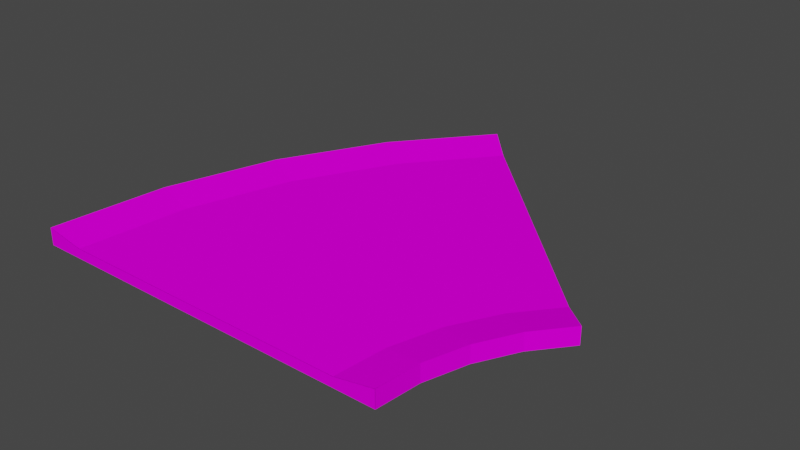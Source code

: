 # Source: curb45_smol.blend  (saved by Blender 3.3.6; exported with 4.5.12 LTS)
import bpy
from mathutils import Matrix  # noqa: F401  (used for matrix-valued properties, if any)

bpy.ops.wm.read_factory_settings(use_empty=True)
scene = bpy.context.scene
scene.name = 'Scene'

# ---- collections
col_collection = bpy.data.collections.new('Collection'); scene.collection.children.link(col_collection)

# ---- images (referenced by path relative to the original .blend; pixels are not part of the script)
import os
ASSET_DIR = os.environ.get("B2B_ASSET_DIR", "")  # directory of the original .blend (textures are referenced by path, not embedded)
HERE = os.path.dirname(os.path.abspath(__file__))  # packed textures are extracted next to this script under _unpacked/

def load_image(name, relpath, width, height, colorspace="sRGB"):
    """Load a texture the original file referenced (path relative to the .blend, or extracted next to this script)."""
    p = next((c for c in (os.path.join(HERE, relpath), os.path.join(ASSET_DIR, relpath)) if relpath and os.path.exists(c)), "")
    if p:
        img = bpy.data.images.load(p, check_existing=True)
        img.name = name
    else:  # same state as the original file: an image datablock whose file is absent (Cycles renders it pink)
        img = bpy.data.images.new(name, width, height)
        img.source = "FILE"
        img.filepath = "//" + (relpath or name)
    img.colorspace_settings.name = colorspace
    return img
img_trackset00_trk_curb_jpg = load_image('trackset00_trk_curb.jpg', 'trackset00_trk_curb.jpg', 1024, 1024, 'sRGB')
img_trackset00_trk_c1_straight_jpg = load_image('trackset00_trk_c1_straight.jpg', 'trackset00_trk_c1_straight.jpg', 1024, 1024, 'sRGB')
img_trackset00_trk_startline_jpg = load_image('trackset00_trk_startline.jpg', 'trackset00_trk_startline.jpg', 1024, 1024, 'sRGB')

# ---- materials (node trees are filled in below, after node groups)
mat_trackset00_trk_curb = bpy.data.materials.new('trackset00_trk_curb')
mat_trackset00_trk_curb.alpha_threshold = 0.0
mat_trackset00_trk_curb.use_transparent_shadow = False
mat_trackset00_trk_curb.diffuse_color = (1.0, 1.0, 1.0, 1.0)
mat_trackset00_trk_curb.roughness = 0.5
mat_trackset00_trk_c1_straight = bpy.data.materials.new('trackset00_trk_c1_straight')
mat_trackset00_trk_c1_straight.alpha_threshold = 0.0
mat_trackset00_trk_c1_straight.use_transparent_shadow = False
mat_trackset00_trk_c1_straight.diffuse_color = (1.0, 1.0, 1.0, 1.0)
mat_trackset00_trk_c1_straight.roughness = 0.5
mat_trackset00_trk_startline = bpy.data.materials.new('trackset00_trk_startline')
mat_trackset00_trk_startline.alpha_threshold = 0.0
mat_trackset00_trk_startline.use_transparent_shadow = False
mat_trackset00_trk_startline.diffuse_color = (1.0, 1.0, 1.0, 1.0)
mat_trackset00_trk_startline.roughness = 0.5

# ---- material node trees
mat_trackset00_trk_curb.use_nodes = True; mat_trackset00_trk_curb.node_tree.nodes.clear()
_N = mat_trackset00_trk_curb.node_tree.nodes; _L = mat_trackset00_trk_curb.node_tree.links
n0 = _N.new('ShaderNodeBsdfDiffuse'); n0.name = 'Diffuse BSDF'; n0.location = (0, 0)
n1 = _N.new('ShaderNodeTexImage'); n1.name = 'Image Texture'; n1.location = (0, 0)
n1.image = img_trackset00_trk_curb_jpg
n2 = _N.new('ShaderNodeOutputMaterial'); n2.name = 'Material Output'; n2.location = (0, 0)
_L.new(n0.outputs[0], n2.inputs[0])
_L.new(n1.outputs[0], n0.inputs[0])
n2.is_active_output = True
mat_trackset00_trk_c1_straight.use_nodes = True; mat_trackset00_trk_c1_straight.node_tree.nodes.clear()
_N = mat_trackset00_trk_c1_straight.node_tree.nodes; _L = mat_trackset00_trk_c1_straight.node_tree.links
n0 = _N.new('ShaderNodeBsdfDiffuse'); n0.name = 'Diffuse BSDF'; n0.location = (0, 0)
n1 = _N.new('ShaderNodeTexImage'); n1.name = 'Image Texture'; n1.location = (0, 0)
n1.image = img_trackset00_trk_c1_straight_jpg
n2 = _N.new('ShaderNodeOutputMaterial'); n2.name = 'Material Output'; n2.location = (0, 0)
_L.new(n0.outputs[0], n2.inputs[0])
_L.new(n1.outputs[0], n0.inputs[0])
n2.is_active_output = True
mat_trackset00_trk_startline.use_nodes = True; mat_trackset00_trk_startline.node_tree.nodes.clear()
_N = mat_trackset00_trk_startline.node_tree.nodes; _L = mat_trackset00_trk_startline.node_tree.links
n0 = _N.new('ShaderNodeBsdfDiffuse'); n0.name = 'Diffuse BSDF'; n0.location = (0, 0)
n1 = _N.new('ShaderNodeTexImage'); n1.name = 'Image Texture'; n1.location = (0, 0)
n1.image = img_trackset00_trk_startline_jpg
n2 = _N.new('ShaderNodeOutputMaterial'); n2.name = 'Material Output'; n2.location = (0, 0)
_L.new(n0.outputs[0], n2.inputs[0])
_L.new(n1.outputs[0], n0.inputs[0])
n2.is_active_output = True

# ---- world
world_world = bpy.data.worlds.new('World'); scene.world = world_world
world_world.use_nodes = True; world_world.node_tree.nodes.clear()
_N = world_world.node_tree.nodes; _L = world_world.node_tree.links
n0 = _N.new('ShaderNodeOutputWorld'); n0.name = 'World Output'; n0.location = (300, 300)
n1 = _N.new('ShaderNodeBackground'); n1.name = 'Background'; n1.location = (10, 300)
n1.inputs[0].default_value = (0.05088, 0.05088, 0.05088, 1.0)
_L.new(n1.outputs[0], n0.inputs[0])
n0.is_active_output = True
world_world.color = (0.05088, 0.05088, 0.05088)
world_world.use_sun_shadow = False
world_world.sun_shadow_jitter_overblur = 0.0

# ---- meshes
me_track17_pmd0_mesh_001 = bpy.data.meshes.new('TRACK17.PMD0.mesh.001')
me_track17_pmd0_mesh_001.from_pydata([(34.0, 0.0, -0.75), (38.0, 1.907e-06, 0.0), (38.0, 1.907e-06, -1.75), (0.0, -1.907e-06, -1.75), (0.0, -1.907e-06, 0.0), (4.0, 1.907e-05, -0.75)], [], [(4, 5, 3), (2, 0, 1), (2, 3, 5, 0)])
me_track17_pmd0_mesh_001.polygons.foreach_set('material_index', [0, 2, 2])
_uv = me_track17_pmd0_mesh_001.uv_layers.new(name='UVMap')
_uv.uv.foreach_set('vector', [0.3512, 0.3296, 0.06981, 0.3351, 0.02162, 0.2728, 0.4943, 0.2704, 0.4516, 0.3227, 0.4858, 0.3731, 0.4697, 0.2715, 0.02162, 0.2728, 0.06981, 0.3351, 0.4507, 0.3349])
me_track17_pmd0_mesh_001.materials.append(mat_trackset00_trk_curb)
me_track17_pmd0_mesh_001.materials.append(mat_trackset00_trk_c1_straight)
me_track17_pmd0_mesh_001.materials.append(mat_trackset00_trk_startline)
me_track17_pmd0_mesh_001.use_remesh_preserve_volume = False
me_track17_pmd0_mesh_001.use_remesh_preserve_attributes = False
me_track17_pmd0_mesh_001.use_mirror_vertex_groups = False
me_track17_pmd0_mesh_001.update()
me_track17_pmd0_mesh_003 = bpy.data.meshes.new('TRACK17.PMD0.mesh.003')
me_track17_pmd0_mesh_003.from_pydata([(19.0, -16.41, 1.75), (19.0, -16.41, 1.001e-05), (15.0, -16.41, 1.0), (-19.0, -16.41, 1.75), (-15.0, -16.41, 1.0), (-19.0, -16.41, 1.001e-05)], [], [(3, 5, 4), (1, 0, 2), (1, 2, 4, 5)])
me_track17_pmd0_mesh_003.polygons.foreach_set('material_index', [0, 2, 2])
_uv = me_track17_pmd0_mesh_003.uv_layers.new(name='UVMap')
_uv.uv.foreach_set('vector', [0.01091, 0.125, 0.4891, 0.125, 0.5, 0.5, 0.4943, 0.2704, 0.4858, 0.3731, 0.4516, 0.3227, 0.4697, 0.2715, 0.4507, 0.3349, 0.06981, 0.3351, 0.02162, 0.2728])
me_track17_pmd0_mesh_003.materials.append(mat_trackset00_trk_curb)
me_track17_pmd0_mesh_003.materials.append(mat_trackset00_trk_c1_straight)
me_track17_pmd0_mesh_003.materials.append(mat_trackset00_trk_startline)
me_track17_pmd0_mesh_003.use_remesh_preserve_volume = False
me_track17_pmd0_mesh_003.use_remesh_preserve_attributes = False
me_track17_pmd0_mesh_003.use_mirror_vertex_groups = False
me_track17_pmd0_mesh_003.update()
me_track17_pmd0_mesh_004 = bpy.data.meshes.new('TRACK17.PMD0.mesh.004')
me_track17_pmd0_mesh_004.from_pydata([(24.21, -0.591, 9.537e-06), (21.38, 2.237, 1.0), (17.53, -16.7, 1.75), (17.53, -16.7, 0.0), (-2.664, 26.28, 9.537e-06), (-20.47, -16.7, 0.0), (-12.14, 5.03, 1.0), (-6.897, 14.85, 1.0), (17.97, -12.25, 1.75), (21.37, -4.043, 1.75), (-10.22, 17.07, 7.629e-06), (-15.84, 6.561, 4.768e-06), (-19.3, -4.841, 2.861e-06), (17.97, -12.25, 2.861e-06), (19.27, -7.981, 4.768e-06), (21.37, -4.043, 7.629e-06), (24.21, -0.591, 1.75), (13.53, -16.7, 1.0), (14.05, -11.47, 1.0), (15.57, -6.45, 1.0), (18.05, -1.821, 1.0), (19.27, -7.981, 1.75), (-2.664, 26.28, 1.75), (0.164, 23.45, 1.0), (-20.47, -16.7, 1.75), (-16.47, -16.7, 1.0), (-15.38, -5.621, 1.0), (-19.3, -4.841, 1.75), (-15.84, 6.561, 1.75), (-10.22, 17.07, 1.75), (17.54, -16.7, 1.75), (17.54, -16.7, 0.0), (21.37, -4.044, 7.629e-06), (19.27, -7.982, 4.768e-06), (17.97, -12.25, 2.861e-06), (21.37, -4.044, 1.75), (19.27, -7.982, 1.75), (17.97, -12.25, 1.75)], [], [(8, 18, 17, 2), (29, 22, 4, 10), (24, 27, 12, 5), (27, 28, 11, 12), (28, 29, 10, 11), (16, 1, 20, 9), (9, 20, 19, 21), (21, 19, 18, 8), (7, 20, 1, 23), (20, 7, 6, 19), (19, 6, 26, 18), (12, 3, 5), (3, 12, 13), (12, 11, 13), (13, 11, 14), (11, 10, 14), (14, 10, 15), (10, 4, 15), (15, 4, 0), (27, 24, 25, 26), (22, 29, 7, 23), (29, 28, 6, 7), (28, 27, 26, 6), (30, 31, 34, 37), (37, 34, 33, 36), (36, 33, 32, 35), (18, 26, 25, 17), (35, 32, 0, 16)])
me_track17_pmd0_mesh_004.polygons.foreach_set('material_index', [0, 0, 0, 0, 0, 0, 0, 0, 1, 1, 1, 1, 1, 1, 1, 1, 1, 1, 1, 0, 0, 0, 0, 0, 0, 0, 1, 0])
_uv = me_track17_pmd0_mesh_004.uv_layers.new(name='UVMap')
_uv.uv.foreach_set('vector', [0.5109, 2.997, 0.9891, 2.996, 0.9968, 3.993, 0.5109, 3.993, 0.5109, 1.003, 0.5109, 0.006833, 0.9891, 0.006833, 0.9891, 1.003, 0.5109, 3.993, 0.5109, 2.997, 0.9891, 2.996, 0.9891, 3.993, 0.5109, 2.997, 0.5109, 2.0, 0.9891, 2.0, 0.9891, 2.996, 0.5109, 2.0, 0.5109, 1.003, 0.9891, 1.003, 0.9891, 2.0, 0.5109, 0.006833, 0.9968, 0.006833, 0.9968, 1.003, 0.5109, 1.003, 0.5109, 1.003, 0.9968, 1.003, 0.9968, 2.0, 0.5109, 2.0, 0.5109, 2.0, 0.9968, 2.0, 0.9891, 2.996, 0.5109, 2.997, 9.263e-05, 0.7494, 1.001, 0.7494, 1.001, 0.9983, 9.263e-05, 0.9983, 1.001, 0.7494, 9.263e-05, 0.7494, 9.263e-05, 0.5004, 1.001, 0.5004, 1.001, 0.5004, 9.263e-05, 0.5004, 9.236e-05, 0.2515, 1.001, 0.2515, 0.701, 0.6853, 0.3314, 0.6055, 0.701, 0.6055, 0.3314, 0.6055, 0.701, 0.6853, 0.3314, 0.6853, 0.701, 0.6853, 0.701, 0.7651, 0.3314, 0.6853, 0.3314, 0.6853, 0.701, 0.7651, 0.3314, 0.7651, 0.701, 0.7651, 0.701, 0.8449, 0.3314, 0.7651, 0.3314, 0.7651, 0.701, 0.8449, 0.3314, 0.8449, 0.701, 0.8449, 0.701, 0.9247, 0.3314, 0.8449, 0.3314, 0.8449, 0.701, 0.9247, 0.3314, 0.9247, 0.5109, 2.997, 0.5109, 3.993, 0.9968, 3.993, 0.9891, 2.996, 0.5109, 0.006833, 0.5109, 1.003, 0.9968, 1.003, 0.9968, 0.006833, 0.5109, 1.003, 0.5109, 2.0, 0.9968, 2.0, 0.9968, 1.003, 0.5109, 2.0, 0.5109, 2.997, 0.9891, 2.996, 0.9968, 2.0, 0.5109, 3.993, 0.9891, 3.993, 0.9891, 2.996, 0.5109, 2.997, 0.5109, 2.997, 0.9891, 2.996, 0.9891, 2.0, 0.5109, 2.0, 0.5109, 2.0, 0.9891, 2.0, 0.9891, 1.003, 0.5109, 1.003, 1.001, 0.2515, 9.236e-05, 0.2515, 9.236e-05, 0.002507, 1.001, 0.002506, 0.5109, 1.003, 0.9891, 1.003, 1.004, 0.0, 0.5118, 0.0])
me_track17_pmd0_mesh_004.materials.append(mat_trackset00_trk_curb)
me_track17_pmd0_mesh_004.materials.append(mat_trackset00_trk_c1_straight)
me_track17_pmd0_mesh_004.materials.append(mat_trackset00_trk_startline)
me_track17_pmd0_mesh_004.use_remesh_preserve_volume = False
me_track17_pmd0_mesh_004.use_remesh_preserve_attributes = False
me_track17_pmd0_mesh_004.use_mirror_vertex_groups = False
me_track17_pmd0_mesh_004.update()

# ---- objects
ob_empty_000 = bpy.data.objects.new('Empty.000', None)
ob_empty_001 = bpy.data.objects.new('Empty.001', None)
ob_empty_002 = bpy.data.objects.new('Empty.002', None)
ob_empty_003 = bpy.data.objects.new('Empty.003', None)
ob_z = bpy.data.objects.new('z', None)
ob_z2 = bpy.data.objects.new('z2', None)
ob_empty_006 = bpy.data.objects.new('Empty.006', None)
ob_empty_007 = bpy.data.objects.new('Empty.007', None)
ob_endb = bpy.data.objects.new('endB', me_track17_pmd0_mesh_001)
ob_enda = bpy.data.objects.new('endA', me_track17_pmd0_mesh_003)
ob_main = bpy.data.objects.new('main', me_track17_pmd0_mesh_004)
ob_empty_004 = bpy.data.objects.new('Empty.004', None)
ob_empty_005 = bpy.data.objects.new('Empty.005', None)
ob_empty_008 = bpy.data.objects.new('Empty.008', None)
ob_empty_009 = bpy.data.objects.new('Empty.009', None)
ob_empty_010 = bpy.data.objects.new('Empty.010', None)
ob_empty = bpy.data.objects.new('Empty', None)

# ---- transforms, parenting, visibility, modifiers, constraints
ob_empty_000.parent = ob_empty_006
ob_empty_000.location = (-18.72, -8.248, 1.75)
ob_empty_001.parent = ob_empty_006
ob_empty_001.location = (-15.23, 4.517, 1.75)
ob_empty_002.parent = ob_empty_007
ob_empty_002.location = (17.26, -17.76, 1.75)
ob_empty_003.parent = ob_empty_007
ob_empty_003.location = (17.86, -13.61, 1.75)
ob_z.location = (-1.465, -16.72, 1.001e-05)
ob_z2.location = (10.77, 12.84, -0.0002908)
ob_empty_006.parent = ob_z
ob_empty_006.matrix_parent_inverse = Matrix(((1.0, -0.0, 0.0, 1.155), (-0.0, 1.0, -0.0, 18.18), (-0.0, 0.0, 1.0, -1.001e-05), (-0.0, 0.0, -0.0, 1.0)))
ob_empty_006.location = (0.0, 0.0, 0.0)
ob_empty_007.parent = ob_z
ob_empty_007.matrix_parent_inverse = Matrix(((1.0, -0.0, 0.0, 1.155), (-0.0, 1.0, -0.0, 18.18), (-0.0, 0.0, 1.0, -1.001e-05), (-0.0, 0.0, -0.0, 1.0)))
ob_empty_007.location = (0.0, 0.0, 0.0)
ob_endb.parent = ob_main
ob_endb.matrix_parent_inverse = Matrix(((1.0, -0.0, -0.0, -0.3101), (-0.0, 1.0, 0.0, 1.465), (-0.0, -0.0, 1.0, 0.0003002), (-0.0, 0.0, -0.0, 1.0)))
ob_endb.location = (-2.354, 24.81, 1.75)
ob_endb.rotation_euler = (0.0, 0.0, -0.7854)
ob_endb.lineart.crease_threshold = 0.0
ob_enda.parent = ob_main
ob_enda.matrix_parent_inverse = Matrix(((1.0, -0.0, -0.0, -0.3101), (-0.0, 1.0, 0.0, 1.465), (-0.0, -0.0, 1.0, 0.0003002), (-0.0, 0.0, -0.0, 1.0)))
ob_enda.location = (-1.155, -1.775, -2.91e-11)
ob_enda.lineart.crease_threshold = 0.0
ob_main.location = (3.073e-05, -7.889e-05, -0.0003002)
ob_main.lineart.crease_threshold = 0.0
ob_empty_004.parent = ob_empty_006
ob_empty_004.location = (-9.819, 15.07, 1.75)
ob_empty_005.parent = ob_empty_006
ob_empty_005.location = (-2.688, 23.39, 1.75)
ob_empty_008.parent = ob_empty_007
ob_empty_008.location = (19.15, -9.551, 1.75)
ob_empty_009.parent = ob_empty_007
ob_empty_009.location = (21.32, -5.536, 1.75)
ob_empty_010.parent = ob_empty_007
ob_empty_010.location = (24.09, -2.065, 1.75)
ob_empty.parent = ob_empty_006
ob_empty.location = (-19.5, -17.76, 1.75)

# ---- collection membership
col_collection.objects.link(ob_empty_000)
col_collection.objects.link(ob_empty_001)
col_collection.objects.link(ob_empty_002)
col_collection.objects.link(ob_empty_003)
col_collection.objects.link(ob_z)
col_collection.objects.link(ob_z2)
col_collection.objects.link(ob_empty_006)
col_collection.objects.link(ob_empty_007)
col_collection.objects.link(ob_endb)
col_collection.objects.link(ob_enda)
col_collection.objects.link(ob_main)
col_collection.objects.link(ob_empty_004)
col_collection.objects.link(ob_empty_005)
col_collection.objects.link(ob_empty_008)
col_collection.objects.link(ob_empty_009)
col_collection.objects.link(ob_empty_010)
col_collection.objects.link(ob_empty)

# ---- scene / render settings (as saved in the file)
scene.frame_start = 1; scene.frame_end = 250; scene.frame_set(1)
scene.render.engine = 'BLENDER_EEVEE_NEXT'
scene.cycles.sampling_pattern = 'TABULATED_SOBOL'
scene.cycles.use_light_tree = False
scene.view_settings.view_transform = 'Filmic'
bpy.context.view_layer.update()

# ---- added for rendering (the .blend has no active camera and no usable light): camera, sun
cam_auto = bpy.data.cameras.new('AutoCamera')
cam_auto.lens = 50.0
cam_auto.sensor_width = 36.0
cam_auto.clip_end = 1007.16
ob_auto_camera = bpy.data.objects.new('AutoCamera', cam_auto)
scene.collection.objects.link(ob_auto_camera)
ob_auto_camera.location = (59.2578, -64.0843, 46.7853)
ob_auto_camera.rotation_euler = (1.09748, -7.21219e-08, 0.694738)
scene.camera = ob_auto_camera
light_auto_sun = bpy.data.lights.new('AutoSun', 'SUN')
light_auto_sun.energy = 3.0
light_auto_sun.angle = 0.0523599
ob_auto_sun = bpy.data.objects.new('AutoSun', light_auto_sun)
scene.collection.objects.link(ob_auto_sun)
ob_auto_sun.rotation_euler = (0.872665, 0.174533, 0.523599)
bpy.context.view_layer.update()

